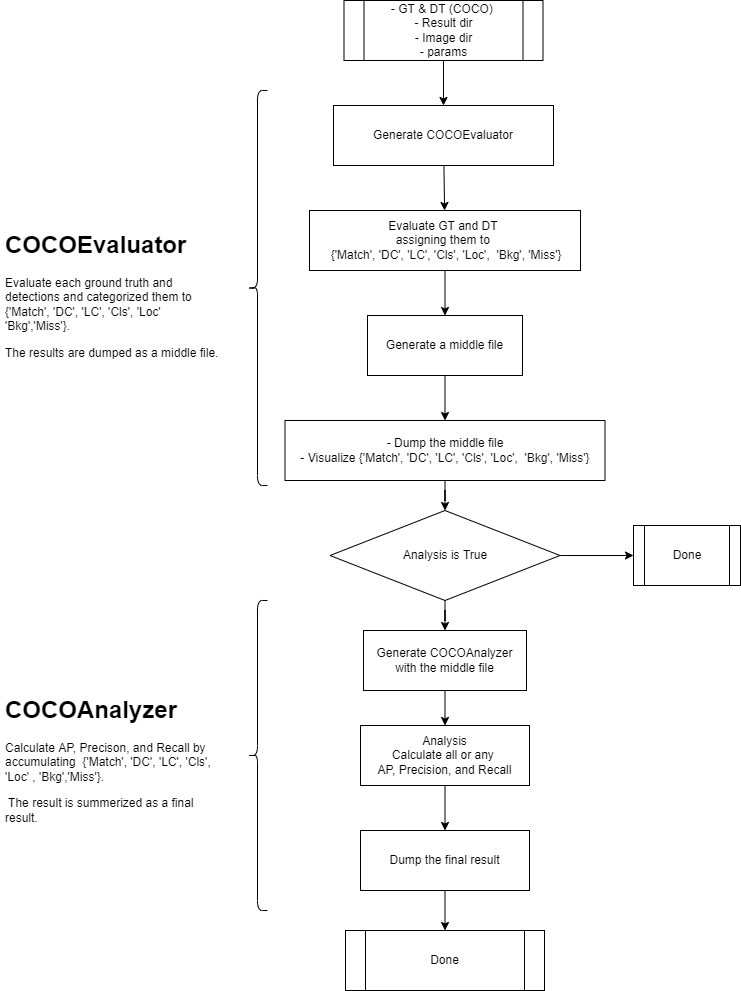

The diagram above was exported from draw.io. Its source (the exported page's mxGraphModel, read from the mxfile embedded in the PNG):
<mxGraphModel dx="980" dy="527" grid="1" gridSize="10" guides="1" tooltips="1" connect="1" arrows="1" fold="1" page="1" pageScale="1" pageWidth="850" pageHeight="1100" math="0" shadow="0">
  <root>
    <mxCell id="0" />
    <mxCell id="1" parent="0" />
    <mxCell id="8" value="" style="endArrow=classic;html=1;exitX=0.5;exitY=1;exitDx=0;exitDy=0;entryX=0.5;entryY=0;entryDx=0;entryDy=0;" parent="1" source="72" target="9" edge="1">
      <mxGeometry width="50" height="50" relative="1" as="geometry">
        <mxPoint x="469" y="100" as="sourcePoint" />
        <mxPoint x="464" y="150" as="targetPoint" />
      </mxGeometry>
    </mxCell>
    <mxCell id="9" value="Generate COCOEvaluator" style="rounded=0;whiteSpace=wrap;html=1;" parent="1" vertex="1">
      <mxGeometry x="359" y="145" width="220" height="60" as="geometry" />
    </mxCell>
    <mxCell id="11" value="Evaluate GT and DT &lt;br&gt;assigning them to&amp;nbsp;&lt;br&gt;&amp;nbsp;{'Match', 'DC', 'LC', 'Cls', 'Loc',&amp;nbsp; 'Bkg', 'Miss'}" style="rounded=0;whiteSpace=wrap;html=1;" parent="1" vertex="1">
      <mxGeometry x="335" y="250" width="271" height="60" as="geometry" />
    </mxCell>
    <mxCell id="14" value="" style="endArrow=classic;html=1;" parent="1" source="9" target="11" edge="1">
      <mxGeometry width="50" height="50" relative="1" as="geometry">
        <mxPoint x="474" y="240" as="sourcePoint" />
        <mxPoint x="474" y="280" as="targetPoint" />
      </mxGeometry>
    </mxCell>
    <mxCell id="15" value="" style="endArrow=classic;html=1;exitX=0.5;exitY=1;exitDx=0;exitDy=0;" parent="1" source="11" target="31" edge="1">
      <mxGeometry width="50" height="50" relative="1" as="geometry">
        <mxPoint x="474" y="340" as="sourcePoint" />
        <mxPoint x="464" y="480" as="targetPoint" />
      </mxGeometry>
    </mxCell>
    <mxCell id="70" value="" style="edgeStyle=orthogonalEdgeStyle;rounded=0;orthogonalLoop=1;jettySize=auto;html=1;" parent="1" source="31" target="69" edge="1">
      <mxGeometry relative="1" as="geometry" />
    </mxCell>
    <mxCell id="31" value="Generate a middle file&lt;br&gt;" style="rounded=0;whiteSpace=wrap;html=1;" parent="1" vertex="1">
      <mxGeometry x="393" y="355" width="155" height="60" as="geometry" />
    </mxCell>
    <mxCell id="85" value="" style="edgeStyle=orthogonalEdgeStyle;rounded=0;orthogonalLoop=1;jettySize=auto;html=1;" parent="1" source="69" target="84" edge="1">
      <mxGeometry relative="1" as="geometry" />
    </mxCell>
    <mxCell id="69" value="- Dump the middle file&lt;br&gt;- Visualize {'Match', 'DC', 'LC', 'Cls', 'Loc',&amp;nbsp; 'Bkg', 'Miss'}" style="rounded=0;whiteSpace=wrap;html=1;" parent="1" vertex="1">
      <mxGeometry x="310.5" y="460" width="320" height="60" as="geometry" />
    </mxCell>
    <mxCell id="72" value="&lt;span style=&quot;white-space: normal&quot;&gt;- GT &amp;amp; DT (COCO)&amp;nbsp;&lt;/span&gt;&lt;br style=&quot;white-space: normal&quot;&gt;&lt;span style=&quot;white-space: normal&quot;&gt;- Result dir&lt;/span&gt;&lt;br style=&quot;white-space: normal&quot;&gt;&lt;span style=&quot;white-space: normal&quot;&gt;- Image dir&lt;/span&gt;&lt;br style=&quot;white-space: normal&quot;&gt;&lt;span style=&quot;white-space: normal&quot;&gt;- params&lt;/span&gt;" style="shape=process;whiteSpace=wrap;html=1;backgroundOutline=1;" parent="1" vertex="1">
      <mxGeometry x="369.5" y="40" width="199" height="60" as="geometry" />
    </mxCell>
    <mxCell id="79" style="edgeStyle=orthogonalEdgeStyle;rounded=0;orthogonalLoop=1;jettySize=auto;html=1;exitX=0.5;exitY=1;exitDx=0;exitDy=0;entryX=0.5;entryY=0;entryDx=0;entryDy=0;" parent="1" source="80" target="82" edge="1">
      <mxGeometry relative="1" as="geometry">
        <mxPoint x="471" y="760" as="targetPoint" />
      </mxGeometry>
    </mxCell>
    <mxCell id="80" value="Generate COCOAnalyzer&lt;br&gt;with the middle file" style="rounded=0;whiteSpace=wrap;html=1;" parent="1" vertex="1">
      <mxGeometry x="389" y="670" width="163" height="60" as="geometry" />
    </mxCell>
    <mxCell id="92" value="" style="edgeStyle=orthogonalEdgeStyle;rounded=0;orthogonalLoop=1;jettySize=auto;html=1;" parent="1" source="82" target="90" edge="1">
      <mxGeometry relative="1" as="geometry" />
    </mxCell>
    <mxCell id="82" value="Analysis&lt;br&gt;Calculate all or any &lt;br&gt;AP, Precision, and Recall" style="rounded=0;whiteSpace=wrap;html=1;" parent="1" vertex="1">
      <mxGeometry x="386" y="765" width="169" height="60" as="geometry" />
    </mxCell>
    <mxCell id="83" value="Done" style="shape=process;whiteSpace=wrap;html=1;backgroundOutline=1;" parent="1" vertex="1">
      <mxGeometry x="371" y="970" width="199" height="60" as="geometry" />
    </mxCell>
    <mxCell id="86" value="" style="edgeStyle=orthogonalEdgeStyle;rounded=0;orthogonalLoop=1;jettySize=auto;html=1;" parent="1" source="84" target="80" edge="1">
      <mxGeometry relative="1" as="geometry" />
    </mxCell>
    <mxCell id="88" value="" style="edgeStyle=orthogonalEdgeStyle;rounded=0;orthogonalLoop=1;jettySize=auto;html=1;entryX=0;entryY=0.5;entryDx=0;entryDy=0;" parent="1" source="84" target="89" edge="1">
      <mxGeometry relative="1" as="geometry">
        <mxPoint x="666" y="595" as="targetPoint" />
      </mxGeometry>
    </mxCell>
    <mxCell id="84" value="Analysis is True" style="rhombus;whiteSpace=wrap;html=1;" parent="1" vertex="1">
      <mxGeometry x="355.5" y="550" width="230" height="90" as="geometry" />
    </mxCell>
    <mxCell id="89" value="Done" style="shape=process;whiteSpace=wrap;html=1;backgroundOutline=1;" parent="1" vertex="1">
      <mxGeometry x="659" y="565" width="107" height="60" as="geometry" />
    </mxCell>
    <mxCell id="91" value="" style="edgeStyle=orthogonalEdgeStyle;rounded=0;orthogonalLoop=1;jettySize=auto;html=1;" parent="1" source="90" target="83" edge="1">
      <mxGeometry relative="1" as="geometry" />
    </mxCell>
    <mxCell id="90" value="Dump the final result" style="rounded=0;whiteSpace=wrap;html=1;" parent="1" vertex="1">
      <mxGeometry x="386" y="870" width="169" height="60" as="geometry" />
    </mxCell>
    <mxCell id="93" value="" style="shape=curlyBracket;whiteSpace=wrap;html=1;rounded=1;" parent="1" vertex="1">
      <mxGeometry x="273" y="130" width="20" height="395" as="geometry" />
    </mxCell>
    <mxCell id="97" value="&lt;h1&gt;COCOEvaluator&lt;/h1&gt;&lt;p&gt;Evaluate each ground truth and detections and categorized them to {'Match', 'DC', 'LC', 'Cls', 'Loc' 'Bkg','Miss'}.&lt;/p&gt;&lt;p&gt;The results are dumped as a middle file.&lt;/p&gt;" style="text;html=1;strokeColor=none;fillColor=none;spacing=5;spacingTop=-20;whiteSpace=wrap;overflow=hidden;rounded=0;" parent="1" vertex="1">
      <mxGeometry x="26" y="265" width="230" height="135" as="geometry" />
    </mxCell>
    <mxCell id="100" value="" style="shape=curlyBracket;whiteSpace=wrap;html=1;rounded=1;" parent="1" vertex="1">
      <mxGeometry x="273" y="640" width="20" height="310" as="geometry" />
    </mxCell>
    <mxCell id="101" value="&lt;h1&gt;COCOAnalyzer&lt;/h1&gt;&lt;p&gt;Calculate AP, Precison, and Recall by accumulating&amp;nbsp; {'Match', 'DC', 'LC', 'Cls', 'Loc' , 'Bkg','Miss'}.&lt;/p&gt;&lt;p&gt;&amp;nbsp;The result is summerized as a final result.&lt;/p&gt;&lt;p&gt;&lt;br&gt;&lt;/p&gt;" style="text;html=1;strokeColor=none;fillColor=none;spacing=5;spacingTop=-20;whiteSpace=wrap;overflow=hidden;rounded=0;" parent="1" vertex="1">
      <mxGeometry x="26" y="730" width="230" height="150" as="geometry" />
    </mxCell>
  </root>
</mxGraphModel>